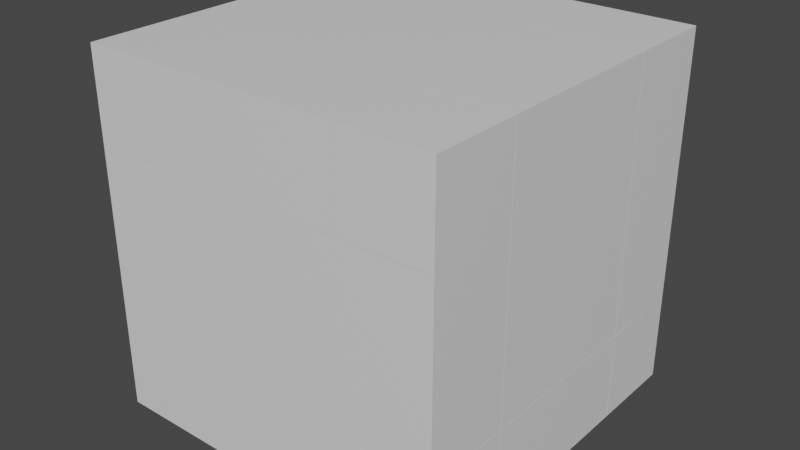 # Source: BedrockFractured.blend  (saved by Blender 2.81.16; exported with 4.5.12 LTS)
import bpy
from mathutils import Matrix  # noqa: F401  (used for matrix-valued properties, if any)

bpy.ops.wm.read_factory_settings(use_empty=True)
scene = bpy.context.scene
scene.name = 'Scene'

# ---- collections
col_collection = bpy.data.collections.new('Collection'); scene.collection.children.link(col_collection)

# ---- materials (node trees are filled in below, after node groups)
mat_material = bpy.data.materials.new('Material')
mat_material.alpha_threshold = 0.0
mat_material.use_transparent_shadow = False
mat_material.line_color = (0.0, 0.0, 0.0, 1.0)

# ---- material node trees
mat_material.use_nodes = True; mat_material.node_tree.nodes.clear()
_N = mat_material.node_tree.nodes; _L = mat_material.node_tree.links
n0 = _N.new('ShaderNodeOutputMaterial'); n0.name = 'Material Output'; n0.location = (300, 300)
n1 = _N.new('ShaderNodeBsdfPrincipled'); n1.name = 'Principled BSDF'; n1.location = (10, 300)
n1.distribution = 'GGX'
n1.subsurface_method = 'BURLEY'
n1.inputs[2].default_value = 0.4
n1.inputs[3].default_value = 1.45
n1.inputs[27].default_value = (0.0, 0.0, 0.0, 1.0)
n1.inputs[28].default_value = 1.0
_L.new(n1.outputs[0], n0.inputs[0])
n0.is_active_output = True

# ---- world
world_world = bpy.data.worlds.new('World'); scene.world = world_world
world_world.use_nodes = True; world_world.node_tree.nodes.clear()
_N = world_world.node_tree.nodes; _L = world_world.node_tree.links
n0 = _N.new('ShaderNodeOutputWorld'); n0.name = 'World Output'; n0.location = (300, 300)
n1 = _N.new('ShaderNodeBackground'); n1.name = 'Background'; n1.location = (10, 300)
n1.inputs[0].default_value = (0.05088, 0.05088, 0.05088, 1.0)
_L.new(n1.outputs[0], n0.inputs[0])
n0.is_active_output = True
world_world.color = (0.05088, 0.05088, 0.05088)
world_world.use_sun_shadow = False
world_world.sun_shadow_jitter_overblur = 0.0

# ---- meshes
me_cube_cell_026 = bpy.data.meshes.new('Cube_cell.026')
me_cube_cell_026.from_pydata([(0.2444, 0.2445, 0.2993), (-0.2543, -0.2547, -0.1993), (0.2444, 0.2445, -0.1995), (0.2444, -0.2041, -0.1994), (-0.2546, 0.2445, 0.2993), (-0.2547, -0.2546, 0.2993), (0.2444, -0.2545, 0.2993), (0.2444, -0.2545, -0.1994), (-0.2039, 0.2445, -0.1998), (-0.2544, 0.2445, -0.1998), (0.2444, 0.2445, -0.1995), (0.2444, -0.2041, -0.1994), (-0.2547, -0.2546, 0.2993), (-0.2546, 0.2445, 0.2993), (0.2444, -0.2545, 0.2993), (0.2444, -0.2545, -0.1994), (-0.2039, 0.2445, -0.1998), (-0.2544, 0.2445, -0.1998)], [], [(0, 13, 12, 14), (4, 9, 1, 5), (10, 16, 17, 13, 0), (14, 15, 11, 10, 0), (8, 2, 3), (9, 8, 3, 7, 1), (7, 6, 5, 1)])
_k = set([(2, 3), (2, 8), (3, 7), (4, 5), (4, 9), (5, 6), (6, 7), (8, 9), (10, 11), (10, 16), (11, 15), (12, 13), (12, 14), (13, 17), (14, 15), (16, 17)])
me_cube_cell_026.attributes.new('sharp_edge', 'BOOLEAN', 'EDGE').data.foreach_set('value', [ (min(e.vertices), max(e.vertices)) in _k for e in me_cube_cell_026.edges])
_uv = me_cube_cell_026.uv_layers.new(name='UVMap')
_uv.uv.foreach_set('vector', [0.3333, 0.6667, 0.3333, 0.7498, 0.2501, 0.7498, 0.2502, 0.6667, 0.1827, 0.09153, 0.09177, 0.0, 1.0, 0.0, 1.0, 0.9096, 0.08314, 0.3333, 0.08318, 0.4081, 0.08318, 0.4165, 9.915e-09, 0.4165, 0.0, 0.3333, 9.444e-08, 0.2502, 0.08311, 0.2502, 0.08312, 0.2586, 0.08314, 0.3333, 1.291e-07, 0.3333, 1.0, 0.9082, 0.1832, 0.09186, 1.0, 0.09171, 0.09177, 0.09177, 0.09181, 0.0, 0.9083, 0.0, 1.0, 0.09172, 1.0, 1.0, 0.09172, 0.09172, 0.999, 0.09057, 0.9096, 0.9096, 1.0, 1.0])
me_cube_cell_026.materials.append(mat_material)
me_cube_cell_026.use_remesh_fix_poles = True
me_cube_cell_026.use_remesh_preserve_attributes = False
me_cube_cell_026.use_mirror_vertex_groups = False
me_cube_cell_026.update()
me_cube_cell_000 = bpy.data.meshes.new('Cube_cell.000')
me_cube_cell_000.from_pydata([(0.2446, 0.2993, -0.2445), (-0.2544, -0.1994, 0.2549), (-0.2548, -0.1993, -0.2445), (-0.2548, 0.2993, -0.2445), (0.2446, -0.1994, -0.2445), (-0.2047, -0.1993, -0.2445), (-0.2544, 0.2993, 0.2544), (0.2445, 0.2993, 0.2549), (0.2446, -0.1999, 0.204), (0.2446, -0.1999, 0.2544), (0.2445, 0.2993, 0.2549), (0.2446, -0.1999, 0.2544), (-0.2548, 0.2993, -0.2445), (-0.2548, -0.1993, -0.2445), (0.2446, -0.1994, -0.2445), (-0.2047, -0.1993, -0.2445), (-0.2544, 0.2993, 0.2544), (0.2446, -0.1999, 0.204)], [], [(0, 10, 11, 17, 14), (1, 13, 5, 8, 9), (7, 16, 1), (12, 6, 10, 0), (9, 7, 1), (14, 15, 2, 12, 0), (5, 4, 8), (16, 3, 13, 1)])
_k = set([(2, 12), (2, 15), (3, 13), (3, 16), (4, 5), (4, 8), (5, 13), (6, 10), (6, 12), (7, 9), (7, 16), (8, 9), (10, 11), (11, 17), (14, 15), (14, 17)])
me_cube_cell_000.attributes.new('sharp_edge', 'BOOLEAN', 'EDGE').data.foreach_set('value', [ (min(e.vertices), max(e.vertices)) in _k for e in me_cube_cell_000.edges])
_uv = me_cube_cell_000.uv_layers.new(name='UVMap')
_uv.uv.foreach_set('vector', [0.3333, 0.3333, 0.2501, 0.3333, 0.2502, 0.2501, 0.2586, 0.2501, 0.3333, 0.2502, 0.0, 0.0, 0.909, 0.0, 1.0, 0.09112, 1.0, 0.9083, 0.9082, 0.9082, 1.0, 0.9085, 0.09033, 0.0, 1.0, 0.0, 0.3333, 0.4166, 0.2502, 0.4165, 0.2501, 0.3333, 0.3333, 0.3333, 1.0, 0.9082, 0.09147, 0.0, 1.0, 0.0, 0.7498, 3.481e-08, 0.7498, 0.07489, 0.7498, 0.08323, 0.6667, 0.08324, 0.6667, 4.967e-08, 0.09112, 0.09112, 0.9095, 0.09046, 0.9083, 0.9083, 0.9097, 0.0, 0.9089, 0.09149, 0.909, 0.909, 0.0, 0.0])
me_cube_cell_000.materials.append(mat_material)
me_cube_cell_000.use_remesh_fix_poles = True
me_cube_cell_000.use_remesh_preserve_attributes = False
me_cube_cell_000.use_mirror_vertex_groups = False
me_cube_cell_000.update()
me_cube_cell_001 = bpy.data.meshes.new('Cube_cell.001')
me_cube_cell_001.from_pydata([(0.2444, -0.2444, 0.2995), (-0.2547, 0.2544, -0.1997), (0.2444, 0.2543, 0.2995), (0.2444, 0.2542, -0.1999), (0.2444, 0.2046, -0.1999), (0.2444, -0.2444, -0.1992), (-0.2546, -0.2444, 0.2995), (-0.2542, 0.2544, 0.2995), (-0.2542, -0.2444, -0.1995), (-0.2044, -0.2444, -0.1995), (0.2444, 0.2543, 0.2995), (0.2444, 0.2542, -0.1999), (0.2444, 0.2046, -0.1999), (0.2444, -0.2444, -0.1992), (-0.2546, -0.2444, 0.2995), (-0.2542, 0.2544, 0.2995), (-0.2044, -0.2444, -0.1995), (-0.2542, -0.2444, -0.1995)], [], [(1, 11, 12, 16, 17), (12, 13, 16), (14, 15, 1), (17, 14, 1), (6, 8, 9, 5, 0), (10, 7, 6, 0), (5, 4, 3, 10, 0), (2, 11, 1, 15)])
_k = set([(2, 11), (2, 15), (3, 4), (3, 10), (4, 5), (5, 9), (6, 7), (6, 8), (7, 10), (8, 9), (11, 12), (12, 13), (13, 16), (14, 15), (14, 17), (16, 17)])
me_cube_cell_001.attributes.new('sharp_edge', 'BOOLEAN', 'EDGE').data.foreach_set('value', [ (min(e.vertices), max(e.vertices)) in _k for e in me_cube_cell_001.edges])
_uv = me_cube_cell_001.uv_layers.new(name='UVMap')
_uv.uv.foreach_set('vector', [0.0, 0.0, 0.9096, 0.0, 1.0, 0.09047, 1.0, 0.9094, 0.9094, 0.9094, 0.9095, 0.0, 0.9095, 0.8178, 0.09064, 0.0, 1.0, 0.9094, 0.09092, 0.0, 1.0, 0.0, 1.0, 0.9094, 0.0906, 0.0, 1.0, 0.0, 0.4165, 2.982e-08, 0.4164, 0.08316, 0.4081, 0.08317, 0.3333, 0.08312, 0.3333, 3.974e-08, 0.08311, 0.6667, 0.08314, 0.7498, 9.916e-09, 0.7498, 0.0, 0.6667, 0.08312, 6.464e-08, 0.08323, 0.07484, 0.08323, 0.08311, 2.972e-08, 0.08311, 0.0, 8.941e-08, 0.9089, 0.09066, 0.9096, 0.9096, 0.0, 0.0, 0.9091, 0.0])
me_cube_cell_001.materials.append(mat_material)
me_cube_cell_001.use_remesh_fix_poles = True
me_cube_cell_001.use_remesh_preserve_attributes = False
me_cube_cell_001.use_mirror_vertex_groups = False
me_cube_cell_001.update()
me_cube_cell_002 = bpy.data.meshes.new('Cube_cell.002')
me_cube_cell_002.from_pydata([(0.2444, -0.2445, -0.2994), (-0.2542, 0.2549, 0.1996), (-0.2548, 0.2547, -0.2994), (0.2444, 0.2543, -0.2994), (-0.2547, -0.2445, -0.2994), (-0.2043, -0.2445, 0.1998), (-0.2541, -0.2445, 0.1999), (0.2444, -0.2445, 0.1994), (0.2444, 0.2545, 0.1994), (0.2444, 0.2041, 0.1995), (0.2444, 0.2543, -0.2994), (-0.2548, 0.2547, -0.2994), (-0.2547, -0.2445, -0.2994), (-0.2043, -0.2445, 0.1998), (-0.2541, -0.2445, 0.1999), (0.2444, -0.2445, 0.1994), (0.2444, 0.2041, 0.1995), (0.2444, 0.2545, 0.1994)], [], [(0, 15, 13, 14, 12), (6, 5, 16, 17, 1), (5, 7, 16), (17, 10, 11, 1), (3, 8, 9, 15, 0), (12, 2, 3, 0), (11, 4, 6, 1)])
_k = set([(2, 3), (2, 12), (3, 8), (4, 6), (4, 11), (5, 6), (5, 7), (7, 16), (8, 9), (9, 15), (10, 11), (10, 17), (12, 14), (13, 14), (13, 15), (16, 17)])
me_cube_cell_002.attributes.new('sharp_edge', 'BOOLEAN', 'EDGE').data.foreach_set('value', [ (min(e.vertices), max(e.vertices)) in _k for e in me_cube_cell_002.edges])
_uv = me_cube_cell_002.uv_layers.new(name='UVMap')
_uv.uv.foreach_set('vector', [0.3333, 0.3333, 0.3333, 0.2502, 0.4081, 0.2501, 0.4164, 0.2501, 0.4165, 0.3333, 0.09066, 0.09066, 0.09073, 0.0, 0.9082, 0.0, 1.0, 0.09184, 1.0, 1.0, 1.0, 0.9093, 0.1824, 0.09103, 1.0, 0.09184, 0.09184, 0.09184, 0.909, 0.09066, 1.0, 0.09151, 1.0, 1.0, 0.3333, 0.08313, 0.2502, 0.08317, 0.2502, 0.07476, 0.2502, 1.982e-08, 0.3333, 0.0, 1.0, 0.08319, 0.9168, 0.0832, 0.9169, 9.91e-09, 1.0, 0.0, 0.09151, 0.09151, 0.1817, 0.09107, 1.0, 0.09066, 1.0, 1.0])
me_cube_cell_002.materials.append(mat_material)
me_cube_cell_002.use_remesh_fix_poles = True
me_cube_cell_002.use_remesh_preserve_attributes = False
me_cube_cell_002.use_mirror_vertex_groups = False
me_cube_cell_002.update()
me_cube_cell_003 = bpy.data.meshes.new('Cube_cell.003')
me_cube_cell_003.from_pydata([(-0.2995, 0.2445, 0.2446), (0.199, -0.2543, -0.254), (-0.2995, -0.2547, 0.2446), (-0.2995, 0.2445, -0.2549), (-0.2995, -0.2548, -0.254), (0.1999, 0.2445, 0.2446), (0.1998, -0.2044, 0.2446), (0.1997, -0.2541, 0.2446), (0.1998, 0.2445, -0.2051), (0.1998, 0.2445, -0.2548), (-0.2995, -0.2548, -0.254), (-0.2995, -0.2547, 0.2446), (-0.2995, 0.2445, -0.2549), (0.1999, 0.2445, 0.2446), (0.1998, -0.2044, 0.2446), (0.1997, -0.2541, 0.2446), (0.1998, 0.2445, -0.2051), (0.1998, 0.2445, -0.2548)], [], [(1, 17, 16, 14, 15), (16, 13, 14), (12, 17, 1, 4), (11, 7, 6, 5, 0), (3, 10, 11, 0), (5, 8, 9, 3, 0), (2, 4, 1, 15)])
_k = set([(2, 4), (2, 15), (3, 9), (3, 10), (4, 12), (5, 6), (5, 8), (6, 7), (7, 11), (8, 9), (10, 11), (12, 17), (13, 14), (13, 16), (14, 15), (16, 17)])
me_cube_cell_003.attributes.new('sharp_edge', 'BOOLEAN', 'EDGE').data.foreach_set('value', [ (min(e.vertices), max(e.vertices)) in _k for e in me_cube_cell_003.edges])
_uv = me_cube_cell_003.uv_layers.new(name='UVMap')
_uv.uv.foreach_set('vector', [0.0, 0.0, 0.9095, 0.0, 1.0, 0.09055, 1.0, 0.9094, 0.9092, 0.9092, 0.9094, 0.0, 0.9094, 0.8181, 0.09064, 0.0, 0.9096, 0.001316, 0.9095, 0.9095, 0.0, 0.0, 0.909, 0.0, 0.2501, 1.0, 0.2502, 0.9168, 0.2585, 0.9168, 0.3333, 0.9168, 0.3333, 1.0, 0.4166, 0.3333, 0.4164, 0.4165, 0.3333, 0.4165, 0.3333, 0.3333, 2.982e-08, 0.5834, 0.07495, 0.5834, 0.08322, 0.5835, 0.08324, 0.6667, 3.974e-08, 0.6667, 0.9082, 0.8171, 0.09101, 0.0, 1.0, 0.0, 1.0, 0.9092])
me_cube_cell_003.materials.append(mat_material)
me_cube_cell_003.use_remesh_fix_poles = True
me_cube_cell_003.use_remesh_preserve_attributes = False
me_cube_cell_003.use_mirror_vertex_groups = False
me_cube_cell_003.update()
me_cube_cell_004 = bpy.data.meshes.new('Cube_cell.004')
me_cube_cell_004.from_pydata([(-0.2494, 0.2495, -0.2495), (0.2491, -0.2495, 0.2497), (0.2496, 0.2495, -0.2495), (0.2493, -0.2496, -0.2495), (-0.2494, -0.2496, -0.2495), (0.2494, 0.2495, 0.2491), (-0.2493, 0.2495, 0.2497), (-0.2494, -0.2492, 0.2494), (0.2496, 0.2495, -0.2495), (0.2493, -0.2496, -0.2495), (0.2494, 0.2495, 0.2491), (-0.2493, 0.2495, 0.2497), (-0.2494, -0.2496, -0.2495), (-0.2494, -0.2492, 0.2494)], [], [(0, 11, 10, 8), (0, 8, 9, 4), (4, 13, 11, 0), (7, 12, 1), (12, 3, 1), (5, 6, 1), (6, 7, 1), (2, 5, 1, 3)])
_k = set([(2, 3), (2, 5), (3, 12), (4, 9), (4, 13), (5, 6), (6, 7), (7, 12), (8, 9), (8, 10), (10, 11), (11, 13)])
me_cube_cell_004.attributes.new('sharp_edge', 'BOOLEAN', 'EDGE').data.foreach_set('value', [ (min(e.vertices), max(e.vertices)) in _k for e in me_cube_cell_004.edges])
_uv = me_cube_cell_004.uv_layers.new(name='UVMap')
_uv.uv.foreach_set('vector', [0.3333, 0.6667, 0.2501, 0.6667, 0.2502, 0.5835, 0.3333, 0.5835, 0.6667, 0.3333, 0.6667, 0.2502, 0.7498, 0.2502, 0.7498, 0.3333, 0.6667, 0.4165, 0.5835, 0.4164, 0.5835, 0.3333, 0.6667, 0.3333, 0.09087, 0.09087, 1.0, 0.09136, 1.0, 1.0, 0.09136, 0.09136, 1.0, 0.09071, 1.0, 1.0, 1.0, 0.9097, 0.0911, 0.0, 1.0, 0.0, 0.0911, 0.09092, 1.0, 0.09087, 1.0, 1.0, 0.9093, 0.9082, 0.09033, 0.0, 0.0, 0.0, 0.9093, 0.0])
me_cube_cell_004.materials.append(mat_material)
me_cube_cell_004.use_remesh_fix_poles = True
me_cube_cell_004.use_remesh_preserve_attributes = False
me_cube_cell_004.use_mirror_vertex_groups = False
me_cube_cell_004.update()
me_cube_cell_005 = bpy.data.meshes.new('Cube_cell.005')
me_cube_cell_005.from_pydata([(-0.2495, -0.2495, 0.2495), (0.2499, 0.2492, -0.2499), (0.2492, 0.2497, 0.2495), (-0.2495, 0.2498, 0.2495), (0.2497, -0.2495, 0.2495), (0.2494, -0.2495, -0.2498), (-0.2495, -0.2495, -0.2491), (-0.2495, 0.2494, -0.2494), (-0.2495, 0.2498, 0.2495), (0.2492, 0.2497, 0.2495), (0.2497, -0.2495, 0.2495), (0.2494, -0.2495, -0.2498), (-0.2495, -0.2495, -0.2491), (-0.2495, 0.2494, -0.2494)], [], [(13, 8, 9, 1), (1, 9, 4), (3, 7, 12, 0), (12, 5, 10, 0), (4, 11, 1), (10, 2, 3, 0), (11, 6, 13, 1)])
_k = set([(2, 3), (2, 10), (3, 7), (4, 9), (4, 11), (5, 10), (5, 12), (6, 11), (6, 13), (7, 12), (8, 9), (8, 13)])
me_cube_cell_005.attributes.new('sharp_edge', 'BOOLEAN', 'EDGE').data.foreach_set('value', [ (min(e.vertices), max(e.vertices)) in _k for e in me_cube_cell_005.edges])
_uv = me_cube_cell_005.uv_layers.new(name='UVMap')
_uv.uv.foreach_set('vector', [0.9083, 0.0, 0.9992, 0.9086, 0.09081, 0.0, 0.0, 0.0, 0.0, 0.0, 0.9092, 0.0, 0.9086, 0.9086, 0.3333, 0.5834, 0.4165, 0.5835, 0.4164, 0.6667, 0.3333, 0.6667, 0.6667, 0.08311, 0.5835, 0.08321, 0.5835, 9.919e-09, 0.6667, 0.0, 0.9991, 0.9086, 0.09185, 0.0, 1.0, 0.0, 8.331e-05, 0.9168, 0.0832, 0.9169, 0.08322, 1.0, 4.967e-08, 1.0, 0.9082, 0.0, 0.9091, 0.09055, 0.9083, 0.9083, 0.0, 0.0])
me_cube_cell_005.materials.append(mat_material)
me_cube_cell_005.use_remesh_fix_poles = True
me_cube_cell_005.use_remesh_preserve_attributes = False
me_cube_cell_005.use_mirror_vertex_groups = False
me_cube_cell_005.update()
me_cube_cell_006 = bpy.data.meshes.new('Cube_cell.006')
me_cube_cell_006.from_pydata([(-0.2445, -0.2995, -0.2445), (0.2549, 0.199, 0.2546), (0.2546, -0.2995, -0.2445), (0.2546, 0.1998, -0.2445), (0.2042, 0.1998, -0.2445), (-0.2445, 0.1994, -0.2445), (-0.2445, -0.2995, 0.2545), (0.2543, -0.2995, 0.2547), (-0.2445, 0.1999, 0.2042), (-0.2445, 0.1999, 0.2543), (0.2546, 0.1998, -0.2445), (0.2042, 0.1998, -0.2445), (-0.2445, 0.1994, -0.2445), (0.2543, -0.2995, 0.2547), (-0.2445, -0.2995, 0.2545), (0.2546, -0.2995, -0.2445), (-0.2445, 0.1999, 0.2042), (-0.2445, 0.1999, 0.2543)], [], [(0, 14, 9, 16, 12), (1, 10, 11, 8, 17), (1, 15, 10), (12, 4, 3, 2, 0), (2, 13, 14, 0), (11, 5, 8), (7, 15, 1), (17, 6, 7, 1)])
_k = set([(2, 3), (2, 13), (3, 4), (4, 12), (5, 8), (5, 11), (6, 7), (6, 17), (7, 15), (8, 17), (9, 14), (9, 16), (10, 11), (10, 15), (12, 16), (13, 14)])
me_cube_cell_006.attributes.new('sharp_edge', 'BOOLEAN', 'EDGE').data.foreach_set('value', [ (min(e.vertices), max(e.vertices)) in _k for e in me_cube_cell_006.edges])
_uv = me_cube_cell_006.uv_layers.new(name='UVMap')
_uv.uv.foreach_set('vector', [0.6667, 0.6667, 0.5835, 0.6667, 0.5835, 0.5834, 0.5919, 0.5834, 0.6667, 0.5835, 0.0, 0.0, 0.9083, 0.0, 1.0, 0.09174, 1.0, 0.9089, 0.909, 0.909, 0.0, 0.0, 0.9084, 0.0, 0.9083, 0.9083, 0.9168, 0.3333, 0.9168, 0.2585, 0.9168, 0.2501, 1.0, 0.2501, 1.0, 0.3333, 0.5835, 0.3333, 0.5835, 0.2501, 0.6667, 0.2502, 0.6667, 0.3333, 0.9083, 0.0, 0.9086, 0.817, 0.09108, 0.0, 0.0915, 0.0915, 1.0, 0.09157, 1.0, 1.0, 1.0, 0.909, 0.09192, 0.0005308, 0.0915, 0.0, 1.0, 0.0])
me_cube_cell_006.materials.append(mat_material)
me_cube_cell_006.use_remesh_fix_poles = True
me_cube_cell_006.use_remesh_preserve_attributes = False
me_cube_cell_006.use_mirror_vertex_groups = False
me_cube_cell_006.update()
me_cube_cell_007 = bpy.data.meshes.new('Cube_cell.007')
me_cube_cell_007.from_pydata([(0.2215, -0.4537, 0.2769), (0.2216, 0.5444, 0.2772), (0.2216, 0.5445, -0.2217), (-0.2773, 0.5441, -0.2217), (0.2222, -0.3626, -0.2217), (0.2222, -0.4535, -0.2217), (-0.2773, -0.4537, -0.2217), (-0.2773, -0.4537, 0.2771), (-0.2773, 0.5443, 0.2774), (-0.2773, 0.5441, -0.2217), (0.2216, 0.5445, -0.2217), (0.2222, -0.3626, -0.2217), (0.2222, -0.4535, -0.2217), (-0.2773, -0.4537, -0.2217), (-0.2773, 0.5443, 0.2774), (-0.2773, -0.4537, 0.2771)], [], [(13, 5, 0, 7), (9, 2, 11, 12, 6), (10, 3, 14, 1), (1, 4, 10), (1, 0, 5, 4), (6, 15, 8, 9), (14, 7, 0, 1)])
_k = set([(2, 9), (2, 11), (3, 10), (3, 14), (4, 5), (4, 10), (5, 13), (6, 12), (6, 15), (7, 13), (7, 14), (8, 9), (8, 15), (11, 12)])
me_cube_cell_007.attributes.new('sharp_edge', 'BOOLEAN', 'EDGE').data.foreach_set('value', [ (min(e.vertices), max(e.vertices)) in _k for e in me_cube_cell_007.edges])
_uv = me_cube_cell_007.uv_layers.new(name='UVMap')
_uv.uv.foreach_set('vector', [0.9095, 0.001112, 0.9088, 0.9088, 0.0, 0.0, 0.9089, 0.0, 0.7502, 0.3333, 0.7501, 0.2502, 0.9013, 0.2501, 0.9164, 0.2501, 0.9165, 0.3333, 0.9096, 0.0, 0.9096, 0.8179, 0.9087, 0.9087, 0.0, 0.0, 0.0, 0.0, 0.9089, 0.0, 0.9096, 0.9096, 0.0, 0.0, 1.0, 0.0, 1.0, 0.9088, 0.9089, 0.9089, 0.6667, 0.5831, 0.5835, 0.5831, 0.5835, 0.4168, 0.6667, 0.4168, 1.0, 0.9087, 0.09114, 0.0, 0.0, 0.0, 1.0, 0.0])
me_cube_cell_007.materials.append(mat_material)
me_cube_cell_007.use_remesh_fix_poles = True
me_cube_cell_007.use_remesh_preserve_attributes = False
me_cube_cell_007.use_mirror_vertex_groups = False
me_cube_cell_007.update()
me_cube_cell_008 = bpy.data.meshes.new('Cube_cell.008')
me_cube_cell_008.from_pydata([(-0.4541, -0.2773, 0.2217), (0.5447, -0.277, 0.2217), (-0.4541, -0.2775, -0.2772), (-0.4536, 0.2218, -0.2772), (0.5441, -0.2773, -0.2772), (0.5445, 0.2218, 0.2215), (0.5446, 0.2218, -0.2771), (-0.3624, 0.2218, 0.222), (-0.4536, 0.2218, 0.222), (0.5446, 0.2218, -0.2771), (0.5441, -0.2773, -0.2772), (-0.4541, -0.2775, -0.2772), (-0.4536, 0.2218, -0.2772), (0.5445, 0.2218, 0.2215), (-0.4536, 0.2218, 0.222), (-0.3624, 0.2218, 0.222)], [], [(3, 11, 0, 14), (11, 10, 1, 0), (12, 8, 7, 13, 9), (1, 10, 6), (5, 15, 1), (6, 5, 1), (15, 14, 0, 1), (2, 12, 9, 4)])
_k = set([(2, 4), (2, 12), (3, 11), (3, 14), (4, 9), (5, 6), (5, 15), (6, 10), (7, 8), (7, 13), (8, 12), (9, 13), (10, 11), (14, 15)])
me_cube_cell_008.attributes.new('sharp_edge', 'BOOLEAN', 'EDGE').data.foreach_set('value', [ (min(e.vertices), max(e.vertices)) in _k for e in me_cube_cell_008.edges])
_uv = me_cube_cell_008.uv_layers.new(name='UVMap')
_uv.uv.foreach_set('vector', [0.9087, 0.9081, 0.09089, 0.0, 0.0, 0.0, 0.9088, 0.0, 0.9091, 0.0, 1.0, 0.09097, 1.0, 1.0, 0.0, 0.0, 0.3333, 0.5832, 0.2501, 0.5832, 0.2501, 0.568, 0.2502, 0.4168, 0.3333, 0.4168, 0.0, 0.0, 0.909, 0.0, 0.9082, 0.9082, 0.09099, 0.09099, 1.0, 0.09128, 1.0, 1.0, 1.0, 0.9082, 0.09099, 0.0, 1.0, 0.0, 0.09128, 0.09128, 0.09124, 0.0, 1.0, 0.0, 1.0, 1.0, 0.7499, 0.2499, 0.6667, 0.2498, 0.6667, 0.08346, 0.7498, 0.08354])
me_cube_cell_008.materials.append(mat_material)
me_cube_cell_008.use_remesh_fix_poles = True
me_cube_cell_008.use_remesh_preserve_attributes = False
me_cube_cell_008.use_mirror_vertex_groups = False
me_cube_cell_008.update()
me_cube_cell_009 = bpy.data.meshes.new('Cube_cell.009')
me_cube_cell_009.from_pydata([(-0.2492, -0.2493, -0.4987), (-0.2494, -0.2493, 0.4991), (-0.2497, 0.2497, -0.4991), (0.2495, -0.2496, -0.4987), (0.2495, 0.249, -0.4995), (0.2495, 0.2494, 0.4993), (0.2495, -0.2494, 0.4986), (-0.2496, 0.2497, 0.4991), (0.2495, 0.249, -0.4995), (-0.2497, 0.2497, -0.4991), (0.2495, 0.2494, 0.4993), (-0.2496, 0.2497, 0.4991), (0.2495, -0.2496, -0.4987), (0.2495, -0.2494, 0.4986)], [], [(11, 9, 0, 1), (12, 8, 10, 6), (0, 4, 3), (13, 5, 1), (3, 13, 1, 0), (9, 4, 0), (5, 11, 1), (8, 2, 7, 10)])
_k = set([(2, 7), (2, 8), (3, 4), (3, 13), (4, 9), (5, 11), (5, 13), (6, 10), (6, 12), (7, 10), (8, 12), (9, 11)])
me_cube_cell_009.attributes.new('sharp_edge', 'BOOLEAN', 'EDGE').data.foreach_set('value', [ (min(e.vertices), max(e.vertices)) in _k for e in me_cube_cell_009.edges])
_uv = me_cube_cell_009.uv_layers.new(name='UVMap')
_uv.uv.foreach_set('vector', [0.0918, 0.0918, 1.0, 0.09049, 1.0, 1.0, 1.0, 1.0, 0.2498, 0.2501, 0.2499, 0.3333, 0.08343, 0.3333, 0.08354, 0.2502, 0.0, 0.0, 0.9083, 0.0, 0.9093, 0.9093, 1.0, 0.9083, 0.09183, 0.0, 1.0, 0.0, 1.0, 0.9093, 0.09169, 0.0, 0.0, 0.0, 1.0, 0.0, 0.09049, 0.09049, 1.0, 0.09169, 1.0, 1.0, 0.09183, 0.09131, 1.0, 0.0918, 1.0, 1.0, 0.2499, 0.3333, 0.2498, 0.4165, 0.08345, 0.4165, 0.08343, 0.3333])
me_cube_cell_009.materials.append(mat_material)
me_cube_cell_009.use_remesh_fix_poles = True
me_cube_cell_009.use_remesh_preserve_attributes = False
me_cube_cell_009.use_mirror_vertex_groups = False
me_cube_cell_009.update()
me_cube_cell_010 = bpy.data.meshes.new('Cube_cell.010')
me_cube_cell_010.from_pydata([(0.2772, 0.2214, -0.4536), (0.2774, 0.2222, 0.5446), (-0.2218, 0.222, -0.3624), (0.2772, -0.2772, -0.4534), (-0.2218, -0.2772, -0.4536), (-0.2218, 0.2219, -0.454), (0.277, -0.2772, 0.5441), (-0.2218, -0.2772, 0.5444), (-0.2218, 0.2214, 0.544), (-0.2218, -0.2772, -0.4536), (0.2772, -0.2772, -0.4534), (-0.2218, 0.222, -0.3624), (-0.2218, 0.2219, -0.454), (0.277, -0.2772, 0.5441), (-0.2218, -0.2772, 0.5444), (-0.2218, 0.2214, 0.544)], [], [(9, 10, 6, 7), (11, 15, 1), (3, 4, 12, 0), (15, 14, 1), (0, 1, 13, 3), (12, 11, 1, 0), (14, 13, 1), (2, 5, 9, 7, 8)])
_k = set([(2, 5), (2, 8), (3, 4), (3, 13), (4, 12), (5, 9), (6, 7), (6, 10), (7, 8), (9, 10), (11, 12), (11, 15), (13, 14), (14, 15)])
me_cube_cell_010.attributes.new('sharp_edge', 'BOOLEAN', 'EDGE').data.foreach_set('value', [ (min(e.vertices), max(e.vertices)) in _k for e in me_cube_cell_010.edges])
_uv = me_cube_cell_010.uv_layers.new(name='UVMap')
_uv.uv.foreach_set('vector', [0.6667, 0.2498, 0.5835, 0.2498, 0.5835, 0.08353, 0.6667, 0.08349, 0.09178, 0.09178, 1.0, 0.09079, 1.0, 1.0, 1.0, 0.9083, 0.1813, 0.0906, 0.0918, 0.0, 1.0, 0.0, 0.09079, 0.09079, 1.0, 0.09069, 1.0, 1.0, 0.0, 0.0, 0.0, 0.0, 0.9095, 0.0, 0.9083, 0.9083, 0.0918, 0.0918, 0.09178, 0.0, 1.0, 0.0, 1.0, 1.0, 0.09069, 0.09069, 1.0, 0.0905, 1.0, 1.0, 0.5679, 0.5835, 0.5832, 0.5835, 0.5832, 0.6667, 0.4168, 0.6667, 0.4169, 0.5836])
me_cube_cell_010.materials.append(mat_material)
me_cube_cell_010.use_remesh_fix_poles = True
me_cube_cell_010.use_remesh_preserve_attributes = False
me_cube_cell_010.use_mirror_vertex_groups = False
me_cube_cell_010.update()
me_cube_cell_011 = bpy.data.meshes.new('Cube_cell.011')
me_cube_cell_011.from_pydata([(-0.2221, 0.2774, -0.4539), (-0.2221, 0.277, 0.5445), (-0.222, -0.2219, -0.4536), (-0.222, -0.2219, -0.3622), (0.2774, -0.2219, -0.4537), (0.2774, 0.2774, -0.4537), (0.2774, -0.2212, 0.5442), (0.2774, 0.2772, 0.5443), (-0.2214, -0.2219, 0.544), (-0.222, -0.2219, -0.4536), (-0.222, -0.2219, -0.3622), (0.2774, -0.2219, -0.4537), (0.2774, -0.2212, 0.5442), (-0.2214, -0.2219, 0.544), (0.2774, 0.2774, -0.4537), (0.2774, 0.2772, 0.5443)], [], [(5, 15, 6, 4), (0, 14, 11, 9), (1, 0, 9, 10), (1, 13, 12), (1, 10, 13), (7, 14, 0, 1), (12, 7, 1), (3, 2, 4, 6, 8)])
_k = set([(2, 3), (2, 4), (3, 8), (4, 5), (5, 15), (6, 8), (6, 15), (7, 12), (7, 14), (9, 10), (9, 11), (10, 13), (11, 14), (12, 13)])
me_cube_cell_011.attributes.new('sharp_edge', 'BOOLEAN', 'EDGE').data.foreach_set('value', [ (min(e.vertices), max(e.vertices)) in _k for e in me_cube_cell_011.edges])
_uv = me_cube_cell_011.uv_layers.new(name='UVMap')
_uv.uv.foreach_set('vector', [0.2499, 0.08322, 0.08351, 0.08319, 0.08353, 6.451e-08, 0.2498, 1.99e-08, 0.0, 0.0, 0.9095, 0.0, 0.9098, 0.0008435, 0.9085, 0.9085, 0.0, 0.0, 1.0, 0.0, 1.0, 0.9085, 0.9085, 0.9085, 0.0, 0.0, 0.9094, 0.0, 0.9084, 0.9084, 0.0, 0.0, 0.9085, 0.0, 0.9094, 0.9094, 1.0, 0.9093, 0.9095, 0.9095, 0.0, 0.0, 1.0, 0.0, 1.0, 0.9084, 0.09075, 0.0, 1.0, 0.0, 0.4166, 0.2346, 0.4166, 0.2498, 0.3333, 0.2498, 0.3333, 0.08353, 0.4165, 0.08356])
me_cube_cell_011.materials.append(mat_material)
me_cube_cell_011.use_remesh_fix_poles = True
me_cube_cell_011.use_remesh_preserve_attributes = False
me_cube_cell_011.use_mirror_vertex_groups = False
me_cube_cell_011.update()
me_cube_cell_012 = bpy.data.meshes.new('Cube_cell.012')
me_cube_cell_012.from_pydata([(0.2495, -0.2497, -0.4995), (0.2498, -0.2493, 0.4988), (0.2492, 0.2494, -0.499), (-0.2495, 0.2494, -0.4986), (-0.2495, -0.2494, -0.499), (-0.2495, 0.2494, 0.4993), (-0.2495, -0.2492, 0.4988), (0.2494, 0.2494, 0.4992), (0.2492, 0.2494, -0.499), (-0.2495, 0.2494, -0.4986), (-0.2495, -0.2494, -0.499), (-0.2495, -0.2492, 0.4988), (-0.2495, 0.2494, 0.4993), (0.2494, 0.2494, 0.4992)], [], [(2, 7, 1, 0), (8, 9, 12, 13), (10, 0, 1, 11), (4, 6, 12, 9), (7, 5, 11, 1), (10, 3, 2, 0)])
_k = set([(2, 3), (2, 7), (3, 10), (4, 6), (4, 9), (5, 7), (5, 11), (6, 12), (8, 9), (8, 13), (10, 11), (12, 13)])
me_cube_cell_012.attributes.new('sharp_edge', 'BOOLEAN', 'EDGE').data.foreach_set('value', [ (min(e.vertices), max(e.vertices)) in _k for e in me_cube_cell_012.edges])
_uv = me_cube_cell_012.uv_layers.new(name='UVMap')
_uv.uv.foreach_set('vector', [0.09167, 0.09167, 0.09115, 0.0, 1.0, 0.0, 1.0, 1.0, 0.2498, 0.5835, 0.2498, 0.6667, 0.08346, 0.6667, 0.08346, 0.5835, 1.0, 0.09084, 1.0, 1.0, 0.0, 0.0, 0.9087, 0.0, 0.5832, 0.4165, 0.4169, 0.4164, 0.4168, 0.3333, 0.5831, 0.3333, 0.09115, 0.09115, 0.9996, 0.0904, 1.0, 0.09133, 1.0, 1.0, 0.09084, 0.09084, 0.9998, 0.09143, 1.0, 0.09167, 1.0, 1.0])
me_cube_cell_012.materials.append(mat_material)
me_cube_cell_012.use_remesh_fix_poles = True
me_cube_cell_012.use_remesh_preserve_attributes = False
me_cube_cell_012.use_mirror_vertex_groups = False
me_cube_cell_012.update()
me_cube_cell_013 = bpy.data.meshes.new('Cube_cell.013')
me_cube_cell_013.from_pydata([(-0.5529, 0.2313, -0.277), (0.4451, 0.2319, -0.277), (-0.5528, 0.2312, 0.2223), (-0.5524, -0.2675, 0.2223), (-0.4612, 0.2313, 0.2223), (-0.5526, -0.2675, -0.2767), (0.4454, 0.1808, 0.2223), (0.4454, 0.2312, 0.2223), (0.4452, -0.2675, 0.2223), (0.4454, -0.2675, -0.2263), (0.4453, -0.2675, -0.2765), (-0.5524, -0.2675, 0.2223), (-0.5528, 0.2312, 0.2223), (-0.4612, 0.2313, 0.2223), (-0.5526, -0.2675, -0.2767), (0.4454, 0.1808, 0.2223), (0.4454, 0.2312, 0.2223), (0.4452, -0.2675, 0.2223), (0.4454, -0.2675, -0.2263), (0.4453, -0.2675, -0.2765)], [], [(12, 13, 1, 0), (16, 15, 18, 19, 1), (1, 19, 14, 0), (5, 10, 9, 8, 3), (15, 17, 18), (11, 12, 0, 14), (13, 16, 1), (4, 2, 3, 8, 6, 7)])
_k = set([(2, 3), (2, 4), (3, 5), (4, 7), (5, 10), (6, 7), (6, 8), (8, 9), (9, 10), (11, 12), (11, 14), (12, 13), (13, 16), (14, 19), (15, 16), (15, 17), (17, 18), (18, 19)])
me_cube_cell_013.attributes.new('sharp_edge', 'BOOLEAN', 'EDGE').data.foreach_set('value', [ (min(e.vertices), max(e.vertices)) in _k for e in me_cube_cell_013.edges])
_uv = me_cube_cell_013.uv_layers.new(name='UVMap')
_uv.uv.foreach_set('vector', [0.09178, 0.09178, 0.09179, 0.0, 1.0, 0.0, 1.0, 1.0, 0.09169, 0.09169, 0.09178, 0.0, 0.9086, 0.0, 1.0, 0.09132, 1.0, 1.0, 0.0, 0.0, 0.9087, 0.0, 1.0, 0.09116, 1.0, 1.0, 0.5832, 0.08315, 0.4169, 0.08313, 0.4169, 0.07476, 0.4169, 2.978e-08, 0.5832, 9.955e-09, 0.09178, 0.09178, 0.9093, 0.09075, 0.9086, 0.9086, 0.1823, 0.09142, 1.0, 0.09178, 1.0, 1.0, 0.09116, 0.09116, 1.0, 0.9082, 0.09169, 0.0, 1.0, 0.0, 0.08314, 0.9013, 0.08313, 0.9166, 3.474e-08, 0.9165, 9.961e-09, 0.7502, 0.07472, 0.7502, 0.08313, 0.7502])
me_cube_cell_013.materials.append(mat_material)
me_cube_cell_013.use_remesh_fix_poles = True
me_cube_cell_013.use_remesh_preserve_attributes = False
me_cube_cell_013.use_mirror_vertex_groups = False
me_cube_cell_013.update()
me_cube_cell_014 = bpy.data.meshes.new('Cube_cell.014')
me_cube_cell_014.from_pydata([(-0.222, -0.5444, -0.2776), (-0.2214, 0.4536, -0.2773), (0.2774, -0.5448, -0.2774), (0.2774, -0.5446, 0.2219), (-0.222, 0.4535, 0.2219), (-0.2221, 0.3635, 0.2219), (0.2774, 0.4536, 0.2219), (0.2774, 0.4538, -0.2774), (-0.222, -0.5442, 0.2219), (0.2774, -0.5446, 0.2219), (0.2774, -0.5448, -0.2774), (-0.222, 0.4535, 0.2219), (-0.2221, 0.3635, 0.2219), (0.2774, 0.4536, 0.2219), (0.2774, 0.4538, -0.2774), (-0.222, -0.5442, 0.2219)], [], [(14, 1, 4, 13), (6, 11, 5, 15, 3), (10, 0, 1, 14), (12, 4, 1, 0), (8, 12, 0), (10, 9, 8, 0), (3, 2, 7, 6)])
_k = set([(2, 3), (2, 7), (3, 15), (4, 12), (4, 13), (5, 11), (5, 15), (6, 7), (6, 11), (8, 9), (8, 12), (9, 10), (10, 14), (13, 14)])
me_cube_cell_014.attributes.new('sharp_edge', 'BOOLEAN', 'EDGE').data.foreach_set('value', [ (min(e.vertices), max(e.vertices)) in _k for e in me_cube_cell_014.edges])
_uv = me_cube_cell_014.uv_layers.new(name='UVMap')
_uv.uv.foreach_set('vector', [0.09138, 0.0, 1.0, 0.0, 1.0, 0.9098, 0.9088, 0.8175, 0.2498, 0.6667, 0.2498, 0.7499, 0.2348, 0.7499, 0.08354, 0.7499, 0.08348, 0.6667, 0.9084, 0.9084, 1.0, 1.0, 0.0, 0.0, 0.9086, 0.0, 0.09018, 0.09018, 0.09023, 0.0, 1.0, 0.0, 1.0, 1.0, 1.0, 0.9092, 0.09018, 0.0, 1.0, 0.0, 0.9084, 0.0, 0.9089, 0.8173, 0.9092, 0.9092, 0.0, 0.0, 2.986e-08, 0.08348, 0.08321, 0.08343, 0.08322, 0.2499, 9.431e-08, 0.2498])
me_cube_cell_014.materials.append(mat_material)
me_cube_cell_014.use_remesh_fix_poles = True
me_cube_cell_014.use_remesh_preserve_attributes = False
me_cube_cell_014.use_mirror_vertex_groups = False
me_cube_cell_014.update()
me_cube_cell_015 = bpy.data.meshes.new('Cube_cell.015')
me_cube_cell_015.from_pydata([(0.3993, 0.2543, 0.2545), (-0.5993, 0.2544, 0.2545), (-0.5986, 0.2545, -0.2444), (-0.5988, -0.2443, -0.2444), (0.399, 0.2043, -0.2444), (0.399, 0.2542, -0.2444), (0.3988, -0.2443, -0.2444), (0.3995, -0.2443, 0.2545), (0.3995, -0.2443, 0.2041), (-0.5986, -0.2443, 0.2543), (-0.5986, -0.2443, 0.2543), (-0.5988, -0.2443, -0.2444), (-0.5986, 0.2545, -0.2444), (0.399, 0.2043, -0.2444), (0.399, 0.2542, -0.2444), (0.3988, -0.2443, -0.2444), (0.3995, -0.2443, 0.2041), (0.3995, -0.2443, 0.2545)], [], [(1, 0, 5, 12), (17, 0, 1, 10), (2, 14, 13, 15, 3), (12, 11, 1), (16, 6, 4), (17, 16, 4, 5, 0), (11, 10, 1), (15, 8, 7, 9, 3)])
_k = set([(2, 3), (2, 14), (3, 9), (4, 5), (4, 6), (5, 12), (6, 16), (7, 8), (7, 9), (8, 15), (10, 11), (10, 17), (11, 12), (13, 14), (13, 15), (16, 17)])
me_cube_cell_015.attributes.new('sharp_edge', 'BOOLEAN', 'EDGE').data.foreach_set('value', [ (min(e.vertices), max(e.vertices)) in _k for e in me_cube_cell_015.edges])
_uv = me_cube_cell_015.uv_layers.new(name='UVMap')
_uv.uv.foreach_set('vector', [0.0, 0.0, 0.0, 0.0, 0.9091, 0.0, 0.9087, 0.9087, 0.09183, 0.0, 1.0, 0.0, 1.0, 1.0, 0.09044, 0.09044, 0.9169, 0.2498, 0.9169, 0.08351, 0.9252, 0.0835, 1.0, 0.08354, 1.0, 0.2498, 1.0, 0.9087, 0.09142, 0.0, 1.0, 0.0, 0.09186, 0.09186, 0.9087, 0.0916, 0.9091, 0.9091, 0.09183, 0.09183, 0.09186, 0.0, 0.9091, 0.0, 1.0, 0.09086, 1.0, 1.0, 1.0, 0.9086, 0.09044, 0.0, 1.0, 0.0, 0.4169, 0.3333, 0.4168, 0.2586, 0.4168, 0.2502, 0.5831, 0.2502, 0.5831, 0.3333])
me_cube_cell_015.materials.append(mat_material)
me_cube_cell_015.use_remesh_fix_poles = True
me_cube_cell_015.use_remesh_preserve_attributes = False
me_cube_cell_015.use_mirror_vertex_groups = False
me_cube_cell_015.update()
me_cube_cell_016 = bpy.data.meshes.new('Cube_cell.016')
me_cube_cell_016.from_pydata([(0.2213, -0.4534, -0.2776), (0.222, 0.5444, -0.2775), (-0.2773, 0.5444, -0.2769), (-0.2773, 0.5441, 0.2218), (0.2219, -0.363, 0.2218), (0.2219, -0.4534, 0.2218), (0.2221, 0.5441, 0.2218), (-0.2773, -0.4534, -0.2773), (-0.2773, -0.454, 0.2218), (-0.2773, 0.5441, 0.2218), (-0.2773, 0.5444, -0.2769), (0.2219, -0.363, 0.2218), (0.2219, -0.4534, 0.2218), (0.2221, 0.5441, 0.2218), (-0.2773, -0.454, 0.2218), (-0.2773, -0.4534, -0.2773)], [], [(1, 11, 12, 0), (9, 10, 15, 8), (0, 12, 14), (1, 13, 11), (2, 1, 0, 7), (14, 7, 0), (2, 3, 13, 1), (8, 5, 4, 6, 9)])
_k = set([(2, 3), (2, 7), (3, 13), (4, 5), (4, 6), (5, 8), (6, 9), (7, 14), (8, 15), (9, 10), (10, 15), (11, 12), (11, 13), (12, 14)])
me_cube_cell_016.attributes.new('sharp_edge', 'BOOLEAN', 'EDGE').data.foreach_set('value', [ (min(e.vertices), max(e.vertices)) in _k for e in me_cube_cell_016.edges])
_uv = me_cube_cell_016.uv_layers.new(name='UVMap')
_uv.uv.foreach_set('vector', [0.0, 0.0, 0.9094, 0.0, 1.0, 0.09055, 1.0, 1.0, 0.3333, 0.4169, 0.4165, 0.4168, 0.4165, 0.5831, 0.3333, 0.5832, 0.0, 0.0, 0.9095, 0.0, 0.9087, 0.9087, 0.0, 0.0, 0.9095, 0.0, 0.9094, 0.9094, 0.09032, 0.0, 0.0, 0.0, 1.0, 0.0, 1.0, 0.9089, 1.0, 0.9087, 0.09106, 0.0, 1.0, 0.0, 0.9097, 0.0, 0.909, 0.09086, 0.9095, 0.9095, 0.0, 0.0, 0.08345, 1.0, 0.08355, 0.9168, 0.09861, 0.9168, 0.2498, 0.9168, 0.2498, 1.0])
me_cube_cell_016.materials.append(mat_material)
me_cube_cell_016.use_remesh_fix_poles = True
me_cube_cell_016.use_remesh_preserve_attributes = False
me_cube_cell_016.use_mirror_vertex_groups = False
me_cube_cell_016.update()
me_cube_cell_017 = bpy.data.meshes.new('Cube_cell.017')
me_cube_cell_017.from_pydata([(-0.6267, -0.2767, -0.2318), (0.3709, -0.2768, -0.2312), (-0.6265, -0.2765, 0.2675), (-0.6271, 0.2215, 0.2675), (0.3715, -0.2765, 0.2675), (0.371, 0.2223, 0.2675), (0.3716, -0.2263, 0.2675), (-0.6269, 0.2223, -0.2313), (0.3711, 0.2223, -0.181), (0.3711, 0.2223, -0.2312), (0.2799, 0.2223, -0.2312), (-0.6271, 0.2215, 0.2675), (-0.6269, 0.2223, -0.2313), (0.3715, -0.2765, 0.2675), (-0.6265, -0.2765, 0.2675), (0.371, 0.2223, 0.2675), (0.3716, -0.2263, 0.2675), (0.3711, 0.2223, -0.181), (0.3711, 0.2223, -0.2312), (0.2799, 0.2223, -0.2312)], [], [(1, 13, 14, 0), (14, 3, 0), (12, 19, 0), (17, 5, 16), (16, 13, 1, 18, 17), (4, 6, 15, 11, 2), (19, 18, 1, 0), (3, 12, 0), (7, 11, 15, 8, 9, 10)])
_k = set([(2, 4), (2, 11), (3, 12), (3, 14), (4, 6), (5, 16), (5, 17), (6, 15), (7, 10), (7, 11), (8, 9), (8, 15), (9, 10), (12, 19), (13, 14), (13, 16), (17, 18), (18, 19)])
me_cube_cell_017.attributes.new('sharp_edge', 'BOOLEAN', 'EDGE').data.foreach_set('value', [ (min(e.vertices), max(e.vertices)) in _k for e in me_cube_cell_017.edges])
_uv = me_cube_cell_017.uv_layers.new(name='UVMap')
_uv.uv.foreach_set('vector', [0.0, 0.0, 0.9085, 0.0, 1.0, 0.0908, 1.0, 1.0, 0.0908, 0.0908, 1.0, 0.09161, 1.0, 1.0, 0.09126, 0.09126, 1.0, 0.09142, 1.0, 1.0, 1.0, 0.9085, 0.1826, 0.09146, 1.0, 0.0915, 0.0915, 0.0915, 0.0915, 0.0, 1.0, 0.0, 1.0, 0.9086, 0.9085, 0.9085, 0.2502, 0.7501, 0.2586, 0.7501, 0.3333, 0.7502, 0.3332, 0.9165, 0.2502, 0.9164, 0.09142, 0.09142, 0.0914, 0.0, 1.0, 0.0, 1.0, 1.0, 0.09161, 0.09028, 1.0, 0.09126, 1.0, 1.0, 0.08314, 0.5832, 2.979e-08, 0.5832, 9.959e-09, 0.4169, 0.07475, 0.4168, 0.08312, 0.4169, 0.08313, 0.4321])
me_cube_cell_017.materials.append(mat_material)
me_cube_cell_017.use_remesh_fix_poles = True
me_cube_cell_017.use_remesh_preserve_attributes = False
me_cube_cell_017.use_mirror_vertex_groups = False
me_cube_cell_017.update()
me_cube_cell_018 = bpy.data.meshes.new('Cube_cell.018')
me_cube_cell_018.from_pydata([(-0.2217, 0.4536, 0.2773), (-0.2219, -0.5445, 0.2773), (0.2771, 0.4538, -0.2217), (-0.2218, 0.4536, -0.2217), (-0.2218, 0.3634, -0.2217), (0.2771, -0.5448, -0.2217), (-0.2215, -0.5441, -0.2217), (0.2773, 0.4533, 0.2772), (0.2773, -0.5444, 0.2769), (-0.2218, 0.4536, -0.2217), (0.2771, 0.4538, -0.2217), (-0.2218, 0.3634, -0.2217), (-0.2215, -0.5441, -0.2217), (0.2771, -0.5448, -0.2217), (0.2773, 0.4533, 0.2772), (0.2773, -0.5444, 0.2769)], [], [(15, 14, 0, 1), (9, 11, 1, 0), (5, 15, 1), (14, 2, 0), (10, 7, 8, 13), (12, 5, 1), (2, 9, 0), (11, 12, 1), (13, 6, 4, 3, 10)])
_k = set([(2, 9), (2, 14), (3, 4), (3, 10), (4, 6), (5, 12), (5, 15), (6, 13), (7, 8), (7, 10), (8, 13), (9, 11), (11, 12), (14, 15)])
me_cube_cell_018.attributes.new('sharp_edge', 'BOOLEAN', 'EDGE').data.foreach_set('value', [ (min(e.vertices), max(e.vertices)) in _k for e in me_cube_cell_018.edges])
_uv = me_cube_cell_018.uv_layers.new(name='UVMap')
_uv.uv.foreach_set('vector', [0.09129, 0.09129, 1.0, 0.09079, 1.0, 1.0, 1.0, 1.0, 0.0903, 0.0903, 0.09031, 0.0, 1.0, 0.0, 1.0, 1.0, 0.0912, 0.09099, 1.0, 0.09129, 1.0, 1.0, 0.09079, 0.09079, 1.0, 0.09099, 1.0, 1.0, 0.3333, 0.2499, 0.2502, 0.2498, 0.2502, 0.08353, 0.3333, 0.08345, 0.09163, 0.09163, 1.0, 0.0912, 1.0, 1.0, 0.09099, 0.09099, 1.0, 0.0903, 1.0, 1.0, 1.0, 0.9097, 0.09163, 0.0, 1.0, 0.0, 0.9165, 1.929e-05, 0.9164, 0.08312, 0.7652, 0.08318, 0.7501, 0.08318, 0.7501, 3.475e-08])
me_cube_cell_018.materials.append(mat_material)
me_cube_cell_018.use_remesh_fix_poles = True
me_cube_cell_018.use_remesh_preserve_attributes = False
me_cube_cell_018.use_mirror_vertex_groups = False
me_cube_cell_018.update()
me_cube_cell_019 = bpy.data.meshes.new('Cube_cell.019')
me_cube_cell_019.from_pydata([(0.5488, -0.2002, 0.4583), (-0.4494, -0.2, -0.5399), (0.5487, -0.1999, -0.54), (-0.4493, -0.1996, 0.4584), (0.05025, -0.6991, -0.04081), (0.5489, 0.2998, -0.54), (-0.4485, 0.2998, -0.5397), (-0.4494, 0.2998, 0.4585), (-0.4494, 0.2998, 0.367), (0.5494, 0.2998, 0.4583), (0.5489, 0.2998, -0.54), (-0.4485, 0.2998, -0.5397), (-0.4494, 0.2998, 0.4585), (-0.4494, 0.2998, 0.367), (0.5494, 0.2998, 0.4583)], [], [(3, 12, 13, 1), (0, 3, 4), (11, 8, 7, 9, 10), (0, 4, 2), (4, 3, 1), (2, 4, 1), (12, 3, 0, 14), (13, 6, 1), (5, 14, 0, 2), (6, 5, 2, 1)])
_k = set([(5, 6), (5, 14), (6, 13), (7, 8), (7, 9), (8, 11), (9, 10), (10, 11), (12, 13), (12, 14)])
me_cube_cell_019.attributes.new('sharp_edge', 'BOOLEAN', 'EDGE').data.foreach_set('value', [ (min(e.vertices), max(e.vertices)) in _k for e in me_cube_cell_019.edges])
_uv = me_cube_cell_019.uv_layers.new(name='UVMap')
_uv.uv.foreach_set('vector', [0.0, 0.0, 0.9082, 0.0, 1.0, 0.09173, 1.0, 1.0, 0.0, 0.0, 1.0, 0.0, 1.0, 1.0, 0.2499, 0.5831, 0.09875, 0.5832, 0.08348, 0.5832, 0.08353, 0.4168, 0.2499, 0.4169, 0.0, 0.0, 1.0, 0.0, 1.0, 1.0, 0.0, 0.0, 1.0, 0.0, 1.0, 1.0, 0.0, 0.0, 1.0, 0.0, 1.0, 1.0, 1.0, 0.0918, 1.0, 1.0, 0.0, 0.0, 0.9093, 0.0, 0.09173, 0.09173, 1.0, 0.09074, 1.0, 1.0, 0.09086, 0.09086, 0.09072, 0.0, 1.0, 0.0, 1.0, 1.0, 0.09074, 0.09074, 0.09086, 0.0, 1.0, 0.0, 1.0, 1.0])
me_cube_cell_019.materials.append(mat_material)
me_cube_cell_019.use_remesh_fix_poles = True
me_cube_cell_019.use_remesh_preserve_attributes = False
me_cube_cell_019.use_mirror_vertex_groups = False
me_cube_cell_019.update()
me_cube_cell_020 = bpy.data.meshes.new('Cube_cell.020')
me_cube_cell_020.from_pydata([(-0.2274, 0.4911, 0.5811), (-0.2275, -0.507, -0.4162), (-0.2272, 0.4904, -0.4163), (-0.2271, -0.5071, 0.5811), (-0.7257, -0.008868, 0.08252), (0.2725, 0.4904, -0.4165), (0.2725, 0.4904, -0.3253), (0.2725, -0.5071, -0.4168), (0.2725, -0.4156, -0.4169), (0.2725, -0.507, 0.5816), (0.2725, 0.4904, 0.5816), (0.2725, 0.4904, -0.3253), (0.2725, 0.4904, -0.4165), (0.2725, -0.4156, -0.4169), (0.2725, -0.5071, -0.4168), (0.2725, -0.507, 0.5816), (0.2725, 0.4904, 0.5816)], [], [(14, 15, 3, 1), (4, 1, 3), (1, 2, 13, 14), (4, 2, 1), (0, 16, 11), (0, 4, 3), (2, 12, 13), (2, 0, 11, 12), (4, 0, 2), (5, 6, 10, 9, 7, 8), (15, 16, 0, 3)])
_k = set([(5, 6), (5, 8), (6, 10), (7, 8), (7, 9), (9, 10), (11, 12), (11, 16), (12, 13), (13, 14), (14, 15), (15, 16)])
me_cube_cell_020.attributes.new('sharp_edge', 'BOOLEAN', 'EDGE').data.foreach_set('value', [ (min(e.vertices), max(e.vertices)) in _k for e in me_cube_cell_020.edges])
_uv = me_cube_cell_020.uv_layers.new(name='UVMap')
_uv.uv.foreach_set('vector', [1.0, 0.9083, 0.09081, 0.0, 0.0, 0.0, 1.0, 0.0, 0.0, 0.0, 1.0, 0.0, 1.0, 1.0, 0.0, 0.0, 1.0, 0.0, 1.0, 0.9082, 0.9083, 0.9083, 0.0, 0.0, 1.0, 0.0, 1.0, 1.0, 0.0, 0.0, 0.9095, 0.0, 0.9086, 0.9086, 0.0, 0.0, 1.0, 0.0, 1.0, 1.0, 0.0, 0.0, 0.9086, 0.0, 0.9082, 0.9082, 0.0, 0.0, 1.0, 0.0, 1.0, 0.9086, 0.9086, 0.9086, 0.0, 0.0, 1.0, 0.0, 1.0, 1.0, 0.2498, 0.2498, 0.2346, 0.2498, 0.08348, 0.2498, 0.08349, 0.08356, 0.2499, 0.08355, 0.2499, 0.0988, 1.0, 0.9092, 0.09047, 0.0, 1.0, 0.0, 1.0, 0.0])
me_cube_cell_020.materials.append(mat_material)
me_cube_cell_020.use_remesh_fix_poles = True
me_cube_cell_020.use_remesh_preserve_attributes = False
me_cube_cell_020.use_mirror_vertex_groups = False
me_cube_cell_020.update()
me_cube_cell_021 = bpy.data.meshes.new('Cube_cell.021')
me_cube_cell_021.from_pydata([(0.5074, 0.5071, 0.2269), (0.5075, -0.4906, 0.2269), (-0.4903, 0.5069, 0.2268), (-0.4911, -0.491, 0.2268), (0.007792, 0.008514, 0.7265), (-0.4909, 0.5073, -0.2723), (-0.4909, 0.4163, -0.2723), (0.5073, 0.5074, -0.2723), (-0.4904, -0.4906, -0.2723), (0.5071, -0.4907, -0.2723), (0.4166, -0.4907, -0.2723), (-0.4909, 0.5073, -0.2723), (-0.4909, 0.4163, -0.2723), (0.5073, 0.5074, -0.2723), (-0.4904, -0.4906, -0.2723), (0.5071, -0.4907, -0.2723), (0.4166, -0.4907, -0.2723)], [], [(4, 3, 1), (2, 4, 0), (0, 4, 1), (3, 16, 15, 1), (2, 11, 12, 3), (2, 3, 4), (12, 14, 3), (13, 0, 1, 15), (8, 6, 5, 7, 9, 10), (14, 16, 3), (11, 2, 0, 13)])
_k = set([(5, 6), (5, 7), (6, 8), (7, 9), (8, 10), (9, 10), (11, 12), (11, 13), (12, 14), (13, 15), (14, 16), (15, 16)])
me_cube_cell_021.attributes.new('sharp_edge', 'BOOLEAN', 'EDGE').data.foreach_set('value', [ (min(e.vertices), max(e.vertices)) in _k for e in me_cube_cell_021.edges])
_uv = me_cube_cell_021.uv_layers.new(name='UVMap')
_uv.uv.foreach_set('vector', [0.0, 0.0, 1.0, 0.0, 1.0, 1.0, 0.0, 0.0, 1.0, 0.0, 1.0, 1.0, 0.0, 0.0, 1.0, 0.0, 1.0, 1.0, 0.0, 0.0, 0.9093, 0.0, 1.0, 0.09065, 1.0, 1.0, 0.0, 0.0, 0.9088, 0.0, 1.0, 0.09117, 1.0, 1.0, 0.0, 0.0, 1.0, 0.0, 1.0, 1.0, 0.09117, 0.09117, 1.0, 0.09177, 1.0, 1.0, 0.09137, 0.0, 1.0, 0.0, 1.0, 1.0, 0.09065, 0.09065, 0.9165, 0.2498, 0.7654, 0.2499, 0.7502, 0.2499, 0.7502, 0.08349, 0.9165, 0.08353, 0.9165, 0.09862, 0.09177, 0.09177, 1.0, 0.09066, 1.0, 1.0, 0.09117, 0.0, 1.0, 0.0, 1.0, 1.0, 0.09137, 0.09137])
me_cube_cell_021.materials.append(mat_material)
me_cube_cell_021.use_remesh_fix_poles = True
me_cube_cell_021.use_remesh_preserve_attributes = False
me_cube_cell_021.use_mirror_vertex_groups = False
me_cube_cell_021.update()
me_cube_cell_022 = bpy.data.meshes.new('Cube_cell.022')
me_cube_cell_022.from_pydata([(0.2269, -0.5811, -0.5069), (0.227, 0.4163, 0.4906), (0.2269, 0.416, -0.5074), (0.227, -0.5815, 0.4909), (0.7262, -0.0826, -0.00869), (-0.2723, -0.5816, -0.5069), (-0.2723, 0.4167, -0.5074), (-0.2723, 0.4167, -0.4168), (-0.2723, 0.4165, 0.491), (-0.2723, 0.3265, 0.491), (-0.2723, -0.582, 0.4906), (-0.2723, 0.4167, -0.5074), (-0.2723, 0.4167, -0.4168), (-0.2723, -0.5816, -0.5069), (-0.2723, 0.4165, 0.491), (-0.2723, 0.3265, 0.491), (-0.2723, -0.582, 0.4906)], [], [(12, 6, 13, 16, 15, 8), (4, 0, 2), (2, 0, 5, 11), (3, 4, 1), (4, 3, 0), (3, 1, 14, 9), (1, 2, 11, 7), (4, 2, 1), (3, 10, 5, 0), (9, 10, 3), (7, 14, 1)])
_k = set([(5, 10), (5, 11), (6, 12), (6, 13), (7, 11), (7, 14), (8, 12), (8, 15), (9, 10), (9, 14), (13, 16), (15, 16)])
me_cube_cell_022.attributes.new('sharp_edge', 'BOOLEAN', 'EDGE').data.foreach_set('value', [ (min(e.vertices), max(e.vertices)) in _k for e in me_cube_cell_022.edges])
_uv = me_cube_cell_022.uv_layers.new(name='UVMap')
_uv.uv.foreach_set('vector', [0.5681, 0.4168, 0.5832, 0.4168, 0.5831, 0.5832, 0.4169, 0.5832, 0.4168, 0.4318, 0.4168, 0.4168, 0.0, 0.0, 1.0, 0.0, 1.0, 1.0, 0.0, 0.0, 0.0, 0.0, 0.9089, 0.0, 0.9092, 0.9092, 0.0, 0.0, 1.0, 0.0, 1.0, 1.0, 0.0, 0.0, 1.0, 0.0, 1.0, 1.0, 0.0, 0.0, 1.0, 0.0, 1.0, 0.9098, 0.9098, 0.9098, 0.0, 0.0, 1.0, 0.0, 1.0, 0.9092, 0.9092, 0.9092, 0.0, 0.0, 1.0, 0.0, 1.0, 1.0, 0.0, 0.0, 0.9096, 0.0, 0.9089, 0.9089, 1.0, 1.0, 1.0, 0.9098, 0.09042, 0.0, 1.0, 0.0, 1.0, 0.9092, 0.09023, 0.0, 1.0, 0.0])
me_cube_cell_022.materials.append(mat_material)
me_cube_cell_022.use_remesh_fix_poles = True
me_cube_cell_022.use_remesh_preserve_attributes = False
me_cube_cell_022.use_mirror_vertex_groups = False
me_cube_cell_022.update()
me_cube_cell_023 = bpy.data.meshes.new('Cube_cell.023')
me_cube_cell_023.from_pydata([(-0.4993, 0.1663, -0.4988), (-0.499, 0.1666, 0.4987), (0.499, 0.1662, -0.4991), (0.4988, 0.1662, 0.4988), (-9.489e-05, 0.6661, -0.0002446), (0.4993, -0.3329, -0.499), (-0.4993, -0.3329, -0.4988), (-0.4989, -0.3329, 0.4993), (0.4995, -0.3329, 0.4992), (0.4993, -0.3329, -0.499), (-0.4993, -0.3329, -0.4988), (-0.4989, -0.3329, 0.4993), (0.4995, -0.3329, 0.4992)], [], [(10, 11, 1, 0), (12, 9, 2, 3), (3, 4, 1), (11, 12, 3, 1), (4, 3, 2), (2, 9, 10, 0), (4, 0, 1), (4, 2, 0), (5, 8, 7, 6)])
_k = set([(5, 6), (5, 8), (6, 7), (7, 8), (9, 10), (9, 12), (10, 11), (11, 12)])
me_cube_cell_023.attributes.new('sharp_edge', 'BOOLEAN', 'EDGE').data.foreach_set('value', [ (min(e.vertices), max(e.vertices)) in _k for e in me_cube_cell_023.edges])
_uv = me_cube_cell_023.uv_layers.new(name='UVMap')
_uv.uv.foreach_set('vector', [1.0, 0.9097, 0.09047, 0.0, 0.0, 0.0, 1.0, 0.0, 0.9097, 0.0, 0.9095, 0.9095, 1.0, 1.0, 0.0, 0.0, 0.0, 0.0, 1.0, 0.0, 1.0, 1.0, 1.0, 0.9095, 0.0903, 0.0, 0.0, 0.0, 1.0, 0.0, 0.0, 0.0, 1.0, 0.0, 1.0, 1.0, 0.0, 0.0, 0.9095, 0.0, 0.9097, 0.9097, 0.0, 0.0, 0.0, 0.0, 1.0, 0.0, 1.0, 1.0, 0.0, 0.0, 1.0, 0.0, 1.0, 1.0, 0.4168, 0.2498, 0.4168, 0.08348, 0.5832, 0.08345, 0.5832, 0.2498])
me_cube_cell_023.materials.append(mat_material)
me_cube_cell_023.use_remesh_fix_poles = True
me_cube_cell_023.use_remesh_preserve_attributes = False
me_cube_cell_023.use_mirror_vertex_groups = False
me_cube_cell_023.update()
me_cube_cell_024 = bpy.data.meshes.new('Cube_cell.024')
me_cube_cell_024.from_pydata([(-0.4991, -0.4985, -0.2275), (0.499, -0.4993, -0.2271), (-0.4989, 0.4986, -0.2273), (0.4989, 0.4987, -0.2273), (0.0001594, -0.0002049, -0.7261), (-0.4991, -0.4989, 0.2725), (-0.4085, -0.499, 0.2725), (0.4084, 0.4995, 0.2725), (0.4989, 0.4995, 0.2725), (-0.4989, 0.4986, 0.2725), (0.499, -0.4988, 0.2725), (-0.4991, -0.4989, 0.2725), (-0.4085, -0.499, 0.2725), (0.4084, 0.4995, 0.2725), (0.4989, 0.4995, 0.2725), (-0.4989, 0.4986, 0.2725), (0.499, -0.4988, 0.2725)], [], [(0, 4, 1), (11, 15, 2, 0), (2, 3, 4), (2, 15, 13), (2, 4, 0), (4, 3, 1), (2, 13, 14, 3), (16, 12, 1), (12, 11, 0, 1), (7, 9, 5, 6, 10, 8), (3, 14, 16, 1)])
_k = set([(5, 6), (5, 9), (6, 10), (7, 8), (7, 9), (8, 10), (11, 12), (11, 15), (12, 16), (13, 14), (13, 15), (14, 16)])
me_cube_cell_024.attributes.new('sharp_edge', 'BOOLEAN', 'EDGE').data.foreach_set('value', [ (min(e.vertices), max(e.vertices)) in _k for e in me_cube_cell_024.edges])
_uv = me_cube_cell_024.uv_layers.new(name='UVMap')
_uv.uv.foreach_set('vector', [0.0, 0.0, 1.0, 0.0, 1.0, 1.0, 1.0, 0.9093, 0.09067, 0.0, 0.0, 0.0, 1.0, 0.0, 0.0, 0.0, 1.0, 0.0, 1.0, 1.0, 0.0, 0.0, 0.9093, 0.0, 0.9094, 0.9094, 0.0, 0.0, 1.0, 0.0, 1.0, 1.0, 0.0, 0.0, 1.0, 0.0, 1.0, 1.0, 0.0, 0.0, 0.9094, 0.0, 1.0, 0.09063, 1.0, 1.0, 0.09014, 0.09014, 1.0, 0.09075, 1.0, 1.0, 0.09075, 0.09075, 0.09069, 0.0, 1.0, 0.0, 1.0, 1.0, 0.2499, 0.7653, 0.2498, 0.9165, 0.0835, 0.9165, 0.08348, 0.9014, 0.08352, 0.7502, 0.2499, 0.7502, 0.0, 0.0, 0.9094, 0.0, 1.0, 0.09014, 1.0, 1.0])
me_cube_cell_024.materials.append(mat_material)
me_cube_cell_024.use_remesh_fix_poles = True
me_cube_cell_024.use_remesh_preserve_attributes = False
me_cube_cell_024.use_mirror_vertex_groups = False
me_cube_cell_024.update()

# ---- objects
ob_cube_cell = bpy.data.objects.new('Cube_cell', me_cube_cell_026)
ob_cube_cell_001 = bpy.data.objects.new('Cube_cell.001', me_cube_cell_000)
ob_cube_cell_002 = bpy.data.objects.new('Cube_cell.002', me_cube_cell_001)
ob_cube_cell_003 = bpy.data.objects.new('Cube_cell.003', me_cube_cell_002)
ob_cube_cell_004 = bpy.data.objects.new('Cube_cell.004', me_cube_cell_003)
ob_cube_cell_005 = bpy.data.objects.new('Cube_cell.005', me_cube_cell_004)
ob_cube_cell_006 = bpy.data.objects.new('Cube_cell.006', me_cube_cell_005)
ob_cube_cell_007 = bpy.data.objects.new('Cube_cell.007', me_cube_cell_006)
ob_cube_cell_008 = bpy.data.objects.new('Cube_cell.008', me_cube_cell_007)
ob_cube_cell_009 = bpy.data.objects.new('Cube_cell.009', me_cube_cell_008)
ob_cube_cell_010 = bpy.data.objects.new('Cube_cell.010', me_cube_cell_009)
ob_cube_cell_011 = bpy.data.objects.new('Cube_cell.011', me_cube_cell_010)
ob_cube_cell_012 = bpy.data.objects.new('Cube_cell.012', me_cube_cell_011)
ob_cube_cell_013 = bpy.data.objects.new('Cube_cell.013', me_cube_cell_012)
ob_cube_cell_014 = bpy.data.objects.new('Cube_cell.014', me_cube_cell_013)
ob_cube_cell_015 = bpy.data.objects.new('Cube_cell.015', me_cube_cell_014)
ob_cube_cell_016 = bpy.data.objects.new('Cube_cell.016', me_cube_cell_015)
ob_cube_cell_017 = bpy.data.objects.new('Cube_cell.017', me_cube_cell_016)
ob_cube_cell_018 = bpy.data.objects.new('Cube_cell.018', me_cube_cell_017)
ob_cube_cell_019 = bpy.data.objects.new('Cube_cell.019', me_cube_cell_018)
ob_cube_cell_020 = bpy.data.objects.new('Cube_cell.020', me_cube_cell_019)
ob_cube_cell_021 = bpy.data.objects.new('Cube_cell.021', me_cube_cell_020)
ob_cube_cell_022 = bpy.data.objects.new('Cube_cell.022', me_cube_cell_021)
ob_cube_cell_023 = bpy.data.objects.new('Cube_cell.023', me_cube_cell_022)
ob_cube_cell_024 = bpy.data.objects.new('Cube_cell.024', me_cube_cell_023)
ob_cube_cell_025 = bpy.data.objects.new('Cube_cell.025', me_cube_cell_024)

# ---- transforms, parenting, visibility, modifiers, constraints
ob_cube_cell.location = (0.7556, 0.7555, 0.7007)
ob_cube_cell.lineart.crease_threshold = 0.0
ob_cube_cell_001.location = (0.7554, 0.7007, -0.7555)
ob_cube_cell_001.lineart.crease_threshold = 0.0
ob_cube_cell_002.location = (0.7556, -0.7556, 0.7005)
ob_cube_cell_002.lineart.crease_threshold = 0.0
ob_cube_cell_003.location = (0.7556, -0.7555, -0.7006)
ob_cube_cell_003.lineart.crease_threshold = 0.0
ob_cube_cell_004.location = (-0.7005, 0.7555, 0.7554)
ob_cube_cell_004.lineart.crease_threshold = 0.0
ob_cube_cell_005.location = (-0.7506, 0.7505, -0.7505)
ob_cube_cell_005.lineart.crease_threshold = 0.0
ob_cube_cell_006.location = (-0.7505, -0.7505, 0.7505)
ob_cube_cell_006.lineart.crease_threshold = 0.0
ob_cube_cell_007.location = (-0.7555, -0.7005, -0.7555)
ob_cube_cell_007.lineart.crease_threshold = 0.0
ob_cube_cell_008.location = (-0.7227, -0.04506, -0.7783)
ob_cube_cell_008.lineart.crease_threshold = 0.0
ob_cube_cell_009.location = (-0.04535, 0.7782, -0.7228)
ob_cube_cell_009.lineart.crease_threshold = 0.0
ob_cube_cell_010.location = (0.7505, 0.7503, 0.0001605)
ob_cube_cell_010.lineart.crease_threshold = 0.0
ob_cube_cell_011.location = (-0.7782, -0.7228, -0.04529)
ob_cube_cell_011.lineart.crease_threshold = 0.0
ob_cube_cell_012.location = (0.7226, -0.7781, -0.04539)
ob_cube_cell_012.lineart.crease_threshold = 0.0
ob_cube_cell_013.location = (-0.7505, 0.7506, 1.303e-05)
ob_cube_cell_013.lineart.crease_threshold = 0.0
ob_cube_cell_014.location = (0.05342, -0.7325, 0.7777)
ob_cube_cell_014.lineart.crease_threshold = 0.0
ob_cube_cell_015.location = (0.7226, 0.04544, 0.7781)
ob_cube_cell_015.lineart.crease_threshold = 0.0
ob_cube_cell_016.location = (0.09993, -0.7557, -0.7556)
ob_cube_cell_016.lineart.crease_threshold = 0.0
ob_cube_cell_017.location = (-0.7227, -0.04532, 0.7782)
ob_cube_cell_017.lineart.crease_threshold = 0.0
ob_cube_cell_018.location = (0.1278, 0.7777, 0.7325)
ob_cube_cell_018.lineart.crease_threshold = 0.0
ob_cube_cell_019.location = (0.7227, 0.04554, -0.7783)
ob_cube_cell_019.lineart.crease_threshold = 0.0
ob_cube_cell_020.location = (-0.05008, 0.7002, 0.04056)
ob_cube_cell_020.lineart.crease_threshold = 0.0
ob_cube_cell_021.location = (0.7275, 0.008376, -0.08253)
ob_cube_cell_021.lineart.crease_threshold = 0.0
ob_cube_cell_022.location = (-0.008263, -0.008424, -0.7277)
ob_cube_cell_022.lineart.crease_threshold = 0.0
ob_cube_cell_023.location = (-0.7277, 0.08254, 0.008274)
ob_cube_cell_023.lineart.crease_threshold = 0.0
ob_cube_cell_024.location = (-4.511e-05, -0.6671, -6.066e-05)
ob_cube_cell_024.lineart.crease_threshold = 0.0
ob_cube_cell_025.location = (-9.97e-05, -7.526e-05, 0.7275)
ob_cube_cell_025.lineart.crease_threshold = 0.0

# ---- collection membership
col_collection.objects.link(ob_cube_cell)
col_collection.objects.link(ob_cube_cell_001)
col_collection.objects.link(ob_cube_cell_002)
col_collection.objects.link(ob_cube_cell_003)
col_collection.objects.link(ob_cube_cell_004)
col_collection.objects.link(ob_cube_cell_005)
col_collection.objects.link(ob_cube_cell_006)
col_collection.objects.link(ob_cube_cell_007)
col_collection.objects.link(ob_cube_cell_008)
col_collection.objects.link(ob_cube_cell_009)
col_collection.objects.link(ob_cube_cell_010)
col_collection.objects.link(ob_cube_cell_011)
col_collection.objects.link(ob_cube_cell_012)
col_collection.objects.link(ob_cube_cell_013)
col_collection.objects.link(ob_cube_cell_014)
col_collection.objects.link(ob_cube_cell_015)
col_collection.objects.link(ob_cube_cell_016)
col_collection.objects.link(ob_cube_cell_017)
col_collection.objects.link(ob_cube_cell_018)
col_collection.objects.link(ob_cube_cell_019)
col_collection.objects.link(ob_cube_cell_020)
col_collection.objects.link(ob_cube_cell_021)
col_collection.objects.link(ob_cube_cell_022)
col_collection.objects.link(ob_cube_cell_023)
col_collection.objects.link(ob_cube_cell_024)
col_collection.objects.link(ob_cube_cell_025)

# ---- scene / render settings (as saved in the file)
scene.frame_start = 1; scene.frame_end = 250; scene.frame_set(1)
scene.render.engine = 'BLENDER_EEVEE_NEXT'
scene.cycles.use_denoising = False
scene.cycles.samples = 128
scene.cycles.sampling_pattern = 'TABULATED_SOBOL'
scene.cycles.use_adaptive_sampling = False
scene.cycles.use_light_tree = False
scene.view_settings.view_transform = 'Filmic'
bpy.context.view_layer.update()

# ---- added for rendering (the .blend has no active camera and no usable light): camera, sun
cam_auto = bpy.data.cameras.new('AutoCamera')
cam_auto.lens = 50.0
cam_auto.sensor_width = 36.0
cam_auto.clip_end = 1000.0
ob_auto_camera = bpy.data.objects.new('AutoCamera', cam_auto)
scene.collection.objects.link(ob_auto_camera)
ob_auto_camera.location = (3.20507, -3.84609, 2.56406)
ob_auto_camera.rotation_euler = (1.09748, -7.21219e-08, 0.694738)
scene.camera = ob_auto_camera
light_auto_sun = bpy.data.lights.new('AutoSun', 'SUN')
light_auto_sun.energy = 3.0
light_auto_sun.angle = 0.0523599
ob_auto_sun = bpy.data.objects.new('AutoSun', light_auto_sun)
scene.collection.objects.link(ob_auto_sun)
ob_auto_sun.rotation_euler = (0.872665, 0.174533, 0.523599)
bpy.context.view_layer.update()
